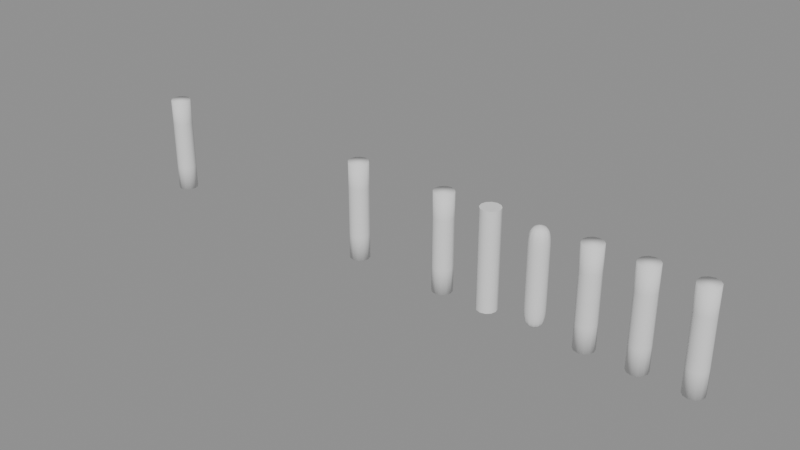 # Source: stacks-5.2.blend  (saved by Blender 5.2.45; exported with 4.5.12 LTS)
import bpy
from mathutils import Matrix  # noqa: F401  (used for matrix-valued properties, if any)

bpy.ops.wm.read_factory_settings(use_empty=True)
scene = bpy.context.scene
scene.name = 'Scene'

# ---- node groups
ng_smooth_by_angle = bpy.data.node_groups.new('Smooth by Angle', 'GeometryNodeTree')
_s = ng_smooth_by_angle.interface.new_socket(name='Mesh', in_out='OUTPUT', socket_type='NodeSocketGeometry')
_s = ng_smooth_by_angle.interface.new_socket(name='Mesh', in_out='INPUT', socket_type='NodeSocketGeometry')
_s = ng_smooth_by_angle.interface.new_socket(name='Angle', in_out='INPUT', socket_type='NodeSocketFloat')
_s.subtype = 'ANGLE'
_s.default_value = 0.5236
_s.min_value = 0.0
_s.max_value = 3.142
_s.description = 'Maximum face angle for smooth edges'
_s = ng_smooth_by_angle.interface.new_socket(name='Ignore Sharpness', in_out='INPUT', socket_type='NodeSocketBool')
_s.force_non_field = True
ng_smooth_by_angle.is_modifier = True
_N = ng_smooth_by_angle.nodes; _L = ng_smooth_by_angle.links
n0 = _N.new('GeometryNodeSetShadeSmooth'); n0.name = 'Set Shade Smooth'; n0.location = (120, -80)
n0.domain = 'EDGE'
n1 = _N.new('GeometryNodeSetShadeSmooth'); n1.name = 'Set Shade Smooth.001'; n1.location = (300, -80)
n2 = _N.new('NodeGroupOutput'); n2.name = 'Group Output'; n2.location = (480, -80)
n3 = _N.new('GeometryNodeInputMeshEdgeAngle'); n3.name = 'Edge Angle'; n3.location = (-440, -240)
n4 = _N.new('NodeGroupInput'); n4.name = 'Group Input'; n4.location = (-80, -80)
n5 = _N.new('GeometryNodeInputEdgeSmooth'); n5.name = 'Is Edge Smooth'; n5.location = (-260, -120)
n6 = _N.new('GeometryNodeInputShadeSmooth'); n6.name = 'Is Shade Smooth'; n6.location = (-440, -397)
n7 = _N.new('FunctionNodeCompare'); n7.name = 'Compare'; n7.location = (-260, -260)
n7.operation = 'LESS_EQUAL'
n8 = _N.new('FunctionNodeBooleanMath'); n8.name = 'Boolean Math.001'; n8.location = (-80, -260)
n9 = _N.new('NodeGroupInput'); n9.name = 'Group Input.001'; n9.location = (-440, -329)
n10 = _N.new('NodeGroupInput'); n10.name = 'Group Input.002'; n10.location = (-259, -189)
n11 = _N.new('FunctionNodeBooleanMath'); n11.name = 'Boolean Math'; n11.location = (-80, -149)
n11.operation = 'OR'
n12 = _N.new('FunctionNodeBooleanMath'); n12.name = 'Boolean Math.002'; n12.location = (-260, -380)
n12.operation = 'OR'
n13 = _N.new('NodeGroupInput'); n13.name = 'Group Input.003'; n13.location = (-440, -460)
_L.new(n3.outputs[0], n7.inputs[0])
_L.new(n1.outputs[0], n2.inputs[0])
_L.new(n9.outputs[1], n7.inputs[1])
_L.new(n7.outputs[0], n8.inputs[0])
_L.new(n4.outputs[0], n0.inputs[0])
_L.new(n0.outputs[0], n1.inputs[0])
_L.new(n8.outputs[0], n0.inputs[2])
_L.new(n10.outputs[2], n11.inputs[1])
_L.new(n5.outputs[0], n11.inputs[0])
_L.new(n11.outputs[0], n0.inputs[1])
_L.new(n13.outputs[2], n12.inputs[1])
_L.new(n6.outputs[0], n12.inputs[0])
_L.new(n12.outputs[0], n8.inputs[1])
n2.is_active_output = True

# ---- meshes
me_mirrorfirstmesh = bpy.data.meshes.new('MirrorFirstMesh')
me_mirrorfirstmesh.from_pydata([(1.2, 0.0, 0.0), (1.173, 0.1, 0.0), (1.1, 0.1732, 0.0), (1.0, 0.2, 0.0), (0.9, 0.1732, 0.0), (0.8268, 0.1, 0.0), (0.8, 2.449e-17, 0.0), (0.8268, -0.1, 0.0), (0.9, -0.1732, 0.0), (1.0, -0.2, 0.0), (1.1, -0.1732, 0.0), (1.173, -0.1, 0.0), (1.2, 0.0, 0.5), (1.173, 0.1, 0.5), (1.1, 0.1732, 0.5), (1.0, 0.2, 0.5), (0.9, 0.1732, 0.5), (0.8268, 0.1, 0.5), (0.8, 2.449e-17, 0.5), (0.8268, -0.1, 0.5), (0.9, -0.1732, 0.5), (1.0, -0.2, 0.5), (1.1, -0.1732, 0.5), (1.173, -0.1, 0.5), (1.2, 0.0, 1.0), (1.173, 0.1, 1.0), (1.1, 0.1732, 1.0), (1.0, 0.2, 1.0), (0.9, 0.1732, 1.0), (0.8268, 0.1, 1.0), (0.8, 2.449e-17, 1.0), (0.8268, -0.1, 1.0), (0.9, -0.1732, 1.0), (1.0, -0.2, 1.0), (1.1, -0.1732, 1.0), (1.173, -0.1, 1.0), (1.2, 0.0, 1.5), (1.173, 0.1, 1.5), (1.1, 0.1732, 1.5), (1.0, 0.2, 1.5), (0.9, 0.1732, 1.5), (0.8268, 0.1, 1.5), (0.8, 2.449e-17, 1.5), (0.8268, -0.1, 1.5), (0.9, -0.1732, 1.5), (1.0, -0.2, 1.5), (1.1, -0.1732, 1.5), (1.173, -0.1, 1.5), (1.2, 0.0, 2.0), (1.173, 0.1, 2.0), (1.1, 0.1732, 2.0), (1.0, 0.2, 2.0), (0.9, 0.1732, 2.0), (0.8268, 0.1, 2.0), (0.8, 2.449e-17, 2.0), (0.8268, -0.1, 2.0), (0.9, -0.1732, 2.0), (1.0, -0.2, 2.0), (1.1, -0.1732, 2.0), (1.173, -0.1, 2.0)], [], [(0, 1, 13, 12), (1, 2, 14, 13), (2, 3, 15, 14), (3, 4, 16, 15), (4, 5, 17, 16), (5, 6, 18, 17), (6, 7, 19, 18), (7, 8, 20, 19), (8, 9, 21, 20), (9, 10, 22, 21), (10, 11, 23, 22), (11, 0, 12, 23), (12, 13, 25, 24), (13, 14, 26, 25), (14, 15, 27, 26), (15, 16, 28, 27), (16, 17, 29, 28), (17, 18, 30, 29), (18, 19, 31, 30), (19, 20, 32, 31), (20, 21, 33, 32), (21, 22, 34, 33), (22, 23, 35, 34), (23, 12, 24, 35), (24, 25, 37, 36), (25, 26, 38, 37), (26, 27, 39, 38), (27, 28, 40, 39), (28, 29, 41, 40), (29, 30, 42, 41), (30, 31, 43, 42), (31, 32, 44, 43), (32, 33, 45, 44), (33, 34, 46, 45), (34, 35, 47, 46), (35, 24, 36, 47), (36, 37, 49, 48), (37, 38, 50, 49), (38, 39, 51, 50), (39, 40, 52, 51), (40, 41, 53, 52), (41, 42, 54, 53), (42, 43, 55, 54), (43, 44, 56, 55), (44, 45, 57, 56), (45, 46, 58, 57), (46, 47, 59, 58), (47, 36, 48, 59), (11, 10, 9, 8, 7, 6, 5, 4, 3, 2, 1, 0), (48, 49, 50, 51, 52, 53, 54, 55, 56, 57, 58, 59)])
me_mirrorfirstmesh.polygons.foreach_set('use_smooth', [True] * 50)
me_mirrorfirstmesh.update()
me_smoothaftermesh = bpy.data.meshes.new('SmoothAfterMesh')
me_smoothaftermesh.from_pydata([(2.2, 0.0, 0.0), (2.173, 0.1, 0.0), (2.1, 0.1732, 0.0), (2.0, 0.2, 0.0), (1.9, 0.1732, 0.0), (1.827, 0.1, 0.0), (1.8, 2.449e-17, 0.0), (1.827, -0.1, 0.0), (1.9, -0.1732, 0.0), (2.0, -0.2, 0.0), (2.1, -0.1732, 0.0), (2.173, -0.1, 0.0), (2.2, 0.0, 0.5), (2.173, 0.1, 0.5), (2.1, 0.1732, 0.5), (2.0, 0.2, 0.5), (1.9, 0.1732, 0.5), (1.827, 0.1, 0.5), (1.8, 2.449e-17, 0.5), (1.827, -0.1, 0.5), (1.9, -0.1732, 0.5), (2.0, -0.2, 0.5), (2.1, -0.1732, 0.5), (2.173, -0.1, 0.5), (2.2, 0.0, 1.0), (2.173, 0.1, 1.0), (2.1, 0.1732, 1.0), (2.0, 0.2, 1.0), (1.9, 0.1732, 1.0), (1.827, 0.1, 1.0), (1.8, 2.449e-17, 1.0), (1.827, -0.1, 1.0), (1.9, -0.1732, 1.0), (2.0, -0.2, 1.0), (2.1, -0.1732, 1.0), (2.173, -0.1, 1.0), (2.2, 0.0, 1.5), (2.173, 0.1, 1.5), (2.1, 0.1732, 1.5), (2.0, 0.2, 1.5), (1.9, 0.1732, 1.5), (1.827, 0.1, 1.5), (1.8, 2.449e-17, 1.5), (1.827, -0.1, 1.5), (1.9, -0.1732, 1.5), (2.0, -0.2, 1.5), (2.1, -0.1732, 1.5), (2.173, -0.1, 1.5), (2.2, 0.0, 2.0), (2.173, 0.1, 2.0), (2.1, 0.1732, 2.0), (2.0, 0.2, 2.0), (1.9, 0.1732, 2.0), (1.827, 0.1, 2.0), (1.8, 2.449e-17, 2.0), (1.827, -0.1, 2.0), (1.9, -0.1732, 2.0), (2.0, -0.2, 2.0), (2.1, -0.1732, 2.0), (2.173, -0.1, 2.0)], [], [(0, 1, 13, 12), (1, 2, 14, 13), (2, 3, 15, 14), (3, 4, 16, 15), (4, 5, 17, 16), (5, 6, 18, 17), (6, 7, 19, 18), (7, 8, 20, 19), (8, 9, 21, 20), (9, 10, 22, 21), (10, 11, 23, 22), (11, 0, 12, 23), (12, 13, 25, 24), (13, 14, 26, 25), (14, 15, 27, 26), (15, 16, 28, 27), (16, 17, 29, 28), (17, 18, 30, 29), (18, 19, 31, 30), (19, 20, 32, 31), (20, 21, 33, 32), (21, 22, 34, 33), (22, 23, 35, 34), (23, 12, 24, 35), (24, 25, 37, 36), (25, 26, 38, 37), (26, 27, 39, 38), (27, 28, 40, 39), (28, 29, 41, 40), (29, 30, 42, 41), (30, 31, 43, 42), (31, 32, 44, 43), (32, 33, 45, 44), (33, 34, 46, 45), (34, 35, 47, 46), (35, 24, 36, 47), (36, 37, 49, 48), (37, 38, 50, 49), (38, 39, 51, 50), (39, 40, 52, 51), (40, 41, 53, 52), (41, 42, 54, 53), (42, 43, 55, 54), (43, 44, 56, 55), (44, 45, 57, 56), (45, 46, 58, 57), (46, 47, 59, 58), (47, 36, 48, 59), (11, 10, 9, 8, 7, 6, 5, 4, 3, 2, 1, 0), (48, 49, 50, 51, 52, 53, 54, 55, 56, 57, 58, 59)])
me_smoothaftermesh.polygons.foreach_set('use_smooth', [True] * 50)
me_smoothaftermesh.update()
me_subdivisionaftermesh = bpy.data.meshes.new('SubdivisionAfterMesh')
me_subdivisionaftermesh.from_pydata([(3.2, 0.0, 0.0), (3.173, 0.1, 0.0), (3.1, 0.1732, 0.0), (3.0, 0.2, 0.0), (2.9, 0.1732, 0.0), (2.827, 0.1, 0.0), (2.8, 2.449e-17, 0.0), (2.827, -0.1, 0.0), (2.9, -0.1732, 0.0), (3.0, -0.2, 0.0), (3.1, -0.1732, 0.0), (3.173, -0.1, 0.0), (3.2, 0.0, 0.5), (3.173, 0.1, 0.5), (3.1, 0.1732, 0.5), (3.0, 0.2, 0.5), (2.9, 0.1732, 0.5), (2.827, 0.1, 0.5), (2.8, 2.449e-17, 0.5), (2.827, -0.1, 0.5), (2.9, -0.1732, 0.5), (3.0, -0.2, 0.5), (3.1, -0.1732, 0.5), (3.173, -0.1, 0.5), (3.2, 0.0, 1.0), (3.173, 0.1, 1.0), (3.1, 0.1732, 1.0), (3.0, 0.2, 1.0), (2.9, 0.1732, 1.0), (2.827, 0.1, 1.0), (2.8, 2.449e-17, 1.0), (2.827, -0.1, 1.0), (2.9, -0.1732, 1.0), (3.0, -0.2, 1.0), (3.1, -0.1732, 1.0), (3.173, -0.1, 1.0), (3.2, 0.0, 1.5), (3.173, 0.1, 1.5), (3.1, 0.1732, 1.5), (3.0, 0.2, 1.5), (2.9, 0.1732, 1.5), (2.827, 0.1, 1.5), (2.8, 2.449e-17, 1.5), (2.827, -0.1, 1.5), (2.9, -0.1732, 1.5), (3.0, -0.2, 1.5), (3.1, -0.1732, 1.5), (3.173, -0.1, 1.5), (3.2, 0.0, 2.0), (3.173, 0.1, 2.0), (3.1, 0.1732, 2.0), (3.0, 0.2, 2.0), (2.9, 0.1732, 2.0), (2.827, 0.1, 2.0), (2.8, 2.449e-17, 2.0), (2.827, -0.1, 2.0), (2.9, -0.1732, 2.0), (3.0, -0.2, 2.0), (3.1, -0.1732, 2.0), (3.173, -0.1, 2.0)], [], [(0, 1, 13, 12), (1, 2, 14, 13), (2, 3, 15, 14), (3, 4, 16, 15), (4, 5, 17, 16), (5, 6, 18, 17), (6, 7, 19, 18), (7, 8, 20, 19), (8, 9, 21, 20), (9, 10, 22, 21), (10, 11, 23, 22), (11, 0, 12, 23), (12, 13, 25, 24), (13, 14, 26, 25), (14, 15, 27, 26), (15, 16, 28, 27), (16, 17, 29, 28), (17, 18, 30, 29), (18, 19, 31, 30), (19, 20, 32, 31), (20, 21, 33, 32), (21, 22, 34, 33), (22, 23, 35, 34), (23, 12, 24, 35), (24, 25, 37, 36), (25, 26, 38, 37), (26, 27, 39, 38), (27, 28, 40, 39), (28, 29, 41, 40), (29, 30, 42, 41), (30, 31, 43, 42), (31, 32, 44, 43), (32, 33, 45, 44), (33, 34, 46, 45), (34, 35, 47, 46), (35, 24, 36, 47), (36, 37, 49, 48), (37, 38, 50, 49), (38, 39, 51, 50), (39, 40, 52, 51), (40, 41, 53, 52), (41, 42, 54, 53), (42, 43, 55, 54), (43, 44, 56, 55), (44, 45, 57, 56), (45, 46, 58, 57), (46, 47, 59, 58), (47, 36, 48, 59), (11, 10, 9, 8, 7, 6, 5, 4, 3, 2, 1, 0), (48, 49, 50, 51, 52, 53, 54, 55, 56, 57, 58, 59)])
me_subdivisionaftermesh.polygons.foreach_set('use_smooth', [True] * 50)
me_subdivisionaftermesh.update()
me_secondenabledmesh = bpy.data.meshes.new('SecondEnabledMesh')
me_secondenabledmesh.from_pydata([(4.2, 0.0, 0.0), (4.173, 0.1, 0.0), (4.1, 0.1732, 0.0), (4.0, 0.2, 0.0), (3.9, 0.1732, 0.0), (3.827, 0.1, 0.0), (3.8, 2.449e-17, 0.0), (3.827, -0.1, 0.0), (3.9, -0.1732, 0.0), (4.0, -0.2, 0.0), (4.1, -0.1732, 0.0), (4.173, -0.1, 0.0), (4.2, 0.0, 0.5), (4.173, 0.1, 0.5), (4.1, 0.1732, 0.5), (4.0, 0.2, 0.5), (3.9, 0.1732, 0.5), (3.827, 0.1, 0.5), (3.8, 2.449e-17, 0.5), (3.827, -0.1, 0.5), (3.9, -0.1732, 0.5), (4.0, -0.2, 0.5), (4.1, -0.1732, 0.5), (4.173, -0.1, 0.5), (4.2, 0.0, 1.0), (4.173, 0.1, 1.0), (4.1, 0.1732, 1.0), (4.0, 0.2, 1.0), (3.9, 0.1732, 1.0), (3.827, 0.1, 1.0), (3.8, 2.449e-17, 1.0), (3.827, -0.1, 1.0), (3.9, -0.1732, 1.0), (4.0, -0.2, 1.0), (4.1, -0.1732, 1.0), (4.173, -0.1, 1.0), (4.2, 0.0, 1.5), (4.173, 0.1, 1.5), (4.1, 0.1732, 1.5), (4.0, 0.2, 1.5), (3.9, 0.1732, 1.5), (3.827, 0.1, 1.5), (3.8, 2.449e-17, 1.5), (3.827, -0.1, 1.5), (3.9, -0.1732, 1.5), (4.0, -0.2, 1.5), (4.1, -0.1732, 1.5), (4.173, -0.1, 1.5), (4.2, 0.0, 2.0), (4.173, 0.1, 2.0), (4.1, 0.1732, 2.0), (4.0, 0.2, 2.0), (3.9, 0.1732, 2.0), (3.827, 0.1, 2.0), (3.8, 2.449e-17, 2.0), (3.827, -0.1, 2.0), (3.9, -0.1732, 2.0), (4.0, -0.2, 2.0), (4.1, -0.1732, 2.0), (4.173, -0.1, 2.0)], [], [(0, 1, 13, 12), (1, 2, 14, 13), (2, 3, 15, 14), (3, 4, 16, 15), (4, 5, 17, 16), (5, 6, 18, 17), (6, 7, 19, 18), (7, 8, 20, 19), (8, 9, 21, 20), (9, 10, 22, 21), (10, 11, 23, 22), (11, 0, 12, 23), (12, 13, 25, 24), (13, 14, 26, 25), (14, 15, 27, 26), (15, 16, 28, 27), (16, 17, 29, 28), (17, 18, 30, 29), (18, 19, 31, 30), (19, 20, 32, 31), (20, 21, 33, 32), (21, 22, 34, 33), (22, 23, 35, 34), (23, 12, 24, 35), (24, 25, 37, 36), (25, 26, 38, 37), (26, 27, 39, 38), (27, 28, 40, 39), (28, 29, 41, 40), (29, 30, 42, 41), (30, 31, 43, 42), (31, 32, 44, 43), (32, 33, 45, 44), (33, 34, 46, 45), (34, 35, 47, 46), (35, 24, 36, 47), (36, 37, 49, 48), (37, 38, 50, 49), (38, 39, 51, 50), (39, 40, 52, 51), (40, 41, 53, 52), (41, 42, 54, 53), (42, 43, 55, 54), (43, 44, 56, 55), (44, 45, 57, 56), (45, 46, 58, 57), (46, 47, 59, 58), (47, 36, 48, 59), (11, 10, 9, 8, 7, 6, 5, 4, 3, 2, 1, 0), (48, 49, 50, 51, 52, 53, 54, 55, 56, 57, 58, 59)])
me_secondenabledmesh.polygons.foreach_set('use_smooth', [True] * 50)
me_secondenabledmesh.update()
me_twoskinsmesh = bpy.data.meshes.new('TwoSkinsMesh')
me_twoskinsmesh.from_pydata([(5.2, 0.0, 0.0), (5.173, 0.1, 0.0), (5.1, 0.1732, 0.0), (5.0, 0.2, 0.0), (4.9, 0.1732, 0.0), (4.827, 0.1, 0.0), (4.8, 2.449e-17, 0.0), (4.827, -0.1, 0.0), (4.9, -0.1732, 0.0), (5.0, -0.2, 0.0), (5.1, -0.1732, 0.0), (5.173, -0.1, 0.0), (5.2, 0.0, 0.5), (5.173, 0.1, 0.5), (5.1, 0.1732, 0.5), (5.0, 0.2, 0.5), (4.9, 0.1732, 0.5), (4.827, 0.1, 0.5), (4.8, 2.449e-17, 0.5), (4.827, -0.1, 0.5), (4.9, -0.1732, 0.5), (5.0, -0.2, 0.5), (5.1, -0.1732, 0.5), (5.173, -0.1, 0.5), (5.2, 0.0, 1.0), (5.173, 0.1, 1.0), (5.1, 0.1732, 1.0), (5.0, 0.2, 1.0), (4.9, 0.1732, 1.0), (4.827, 0.1, 1.0), (4.8, 2.449e-17, 1.0), (4.827, -0.1, 1.0), (4.9, -0.1732, 1.0), (5.0, -0.2, 1.0), (5.1, -0.1732, 1.0), (5.173, -0.1, 1.0), (5.2, 0.0, 1.5), (5.173, 0.1, 1.5), (5.1, 0.1732, 1.5), (5.0, 0.2, 1.5), (4.9, 0.1732, 1.5), (4.827, 0.1, 1.5), (4.8, 2.449e-17, 1.5), (4.827, -0.1, 1.5), (4.9, -0.1732, 1.5), (5.0, -0.2, 1.5), (5.1, -0.1732, 1.5), (5.173, -0.1, 1.5), (5.2, 0.0, 2.0), (5.173, 0.1, 2.0), (5.1, 0.1732, 2.0), (5.0, 0.2, 2.0), (4.9, 0.1732, 2.0), (4.827, 0.1, 2.0), (4.8, 2.449e-17, 2.0), (4.827, -0.1, 2.0), (4.9, -0.1732, 2.0), (5.0, -0.2, 2.0), (5.1, -0.1732, 2.0), (5.173, -0.1, 2.0)], [], [(0, 1, 13, 12), (1, 2, 14, 13), (2, 3, 15, 14), (3, 4, 16, 15), (4, 5, 17, 16), (5, 6, 18, 17), (6, 7, 19, 18), (7, 8, 20, 19), (8, 9, 21, 20), (9, 10, 22, 21), (10, 11, 23, 22), (11, 0, 12, 23), (12, 13, 25, 24), (13, 14, 26, 25), (14, 15, 27, 26), (15, 16, 28, 27), (16, 17, 29, 28), (17, 18, 30, 29), (18, 19, 31, 30), (19, 20, 32, 31), (20, 21, 33, 32), (21, 22, 34, 33), (22, 23, 35, 34), (23, 12, 24, 35), (24, 25, 37, 36), (25, 26, 38, 37), (26, 27, 39, 38), (27, 28, 40, 39), (28, 29, 41, 40), (29, 30, 42, 41), (30, 31, 43, 42), (31, 32, 44, 43), (32, 33, 45, 44), (33, 34, 46, 45), (34, 35, 47, 46), (35, 24, 36, 47), (36, 37, 49, 48), (37, 38, 50, 49), (38, 39, 51, 50), (39, 40, 52, 51), (40, 41, 53, 52), (41, 42, 54, 53), (42, 43, 55, 54), (43, 44, 56, 55), (44, 45, 57, 56), (45, 46, 58, 57), (46, 47, 59, 58), (47, 36, 48, 59), (11, 10, 9, 8, 7, 6, 5, 4, 3, 2, 1, 0), (48, 49, 50, 51, 52, 53, 54, 55, 56, 57, 58, 59)])
me_twoskinsmesh.polygons.foreach_set('use_smooth', [True] * 50)
me_twoskinsmesh.update()
me_maskedaftermirrormesh = bpy.data.meshes.new('MaskedAfterMirrorMesh')
me_maskedaftermirrormesh.from_pydata([(6.2, 0.0, 0.0), (6.173, 0.1, 0.0), (6.1, 0.1732, 0.0), (6.0, 0.2, 0.0), (5.9, 0.1732, 0.0), (5.827, 0.1, 0.0), (5.8, 2.449e-17, 0.0), (5.827, -0.1, 0.0), (5.9, -0.1732, 0.0), (6.0, -0.2, 0.0), (6.1, -0.1732, 0.0), (6.173, -0.1, 0.0), (6.2, 0.0, 0.5), (6.173, 0.1, 0.5), (6.1, 0.1732, 0.5), (6.0, 0.2, 0.5), (5.9, 0.1732, 0.5), (5.827, 0.1, 0.5), (5.8, 2.449e-17, 0.5), (5.827, -0.1, 0.5), (5.9, -0.1732, 0.5), (6.0, -0.2, 0.5), (6.1, -0.1732, 0.5), (6.173, -0.1, 0.5), (6.2, 0.0, 1.0), (6.173, 0.1, 1.0), (6.1, 0.1732, 1.0), (6.0, 0.2, 1.0), (5.9, 0.1732, 1.0), (5.827, 0.1, 1.0), (5.8, 2.449e-17, 1.0), (5.827, -0.1, 1.0), (5.9, -0.1732, 1.0), (6.0, -0.2, 1.0), (6.1, -0.1732, 1.0), (6.173, -0.1, 1.0), (6.2, 0.0, 1.5), (6.173, 0.1, 1.5), (6.1, 0.1732, 1.5), (6.0, 0.2, 1.5), (5.9, 0.1732, 1.5), (5.827, 0.1, 1.5), (5.8, 2.449e-17, 1.5), (5.827, -0.1, 1.5), (5.9, -0.1732, 1.5), (6.0, -0.2, 1.5), (6.1, -0.1732, 1.5), (6.173, -0.1, 1.5), (6.2, 0.0, 2.0), (6.173, 0.1, 2.0), (6.1, 0.1732, 2.0), (6.0, 0.2, 2.0), (5.9, 0.1732, 2.0), (5.827, 0.1, 2.0), (5.8, 2.449e-17, 2.0), (5.827, -0.1, 2.0), (5.9, -0.1732, 2.0), (6.0, -0.2, 2.0), (6.1, -0.1732, 2.0), (6.173, -0.1, 2.0)], [], [(0, 1, 13, 12), (1, 2, 14, 13), (2, 3, 15, 14), (3, 4, 16, 15), (4, 5, 17, 16), (5, 6, 18, 17), (6, 7, 19, 18), (7, 8, 20, 19), (8, 9, 21, 20), (9, 10, 22, 21), (10, 11, 23, 22), (11, 0, 12, 23), (12, 13, 25, 24), (13, 14, 26, 25), (14, 15, 27, 26), (15, 16, 28, 27), (16, 17, 29, 28), (17, 18, 30, 29), (18, 19, 31, 30), (19, 20, 32, 31), (20, 21, 33, 32), (21, 22, 34, 33), (22, 23, 35, 34), (23, 12, 24, 35), (24, 25, 37, 36), (25, 26, 38, 37), (26, 27, 39, 38), (27, 28, 40, 39), (28, 29, 41, 40), (29, 30, 42, 41), (30, 31, 43, 42), (31, 32, 44, 43), (32, 33, 45, 44), (33, 34, 46, 45), (34, 35, 47, 46), (35, 24, 36, 47), (36, 37, 49, 48), (37, 38, 50, 49), (38, 39, 51, 50), (39, 40, 52, 51), (40, 41, 53, 52), (41, 42, 54, 53), (42, 43, 55, 54), (43, 44, 56, 55), (44, 45, 57, 56), (45, 46, 58, 57), (46, 47, 59, 58), (47, 36, 48, 59), (11, 10, 9, 8, 7, 6, 5, 4, 3, 2, 1, 0), (48, 49, 50, 51, 52, 53, 54, 55, 56, 57, 58, 59)])
me_maskedaftermirrormesh.polygons.foreach_set('use_smooth', [True] * 50)
me_maskedaftermirrormesh.update()
arm_stackrigdata = bpy.data.armatures.new('StackRigData')  # bones are not reproduced
arm_otherrigdata = bpy.data.armatures.new('OtherRigData')  # bones are not reproduced

# ---- objects
ob_stackrig = bpy.data.objects.new('StackRig', arm_stackrigdata)
ob_otherrig = bpy.data.objects.new('OtherRig', arm_otherrigdata)
ob_mirrorfirst = bpy.data.objects.new('MirrorFirst', me_mirrorfirstmesh)
ob_smoothafter = bpy.data.objects.new('SmoothAfter', me_smoothaftermesh)
ob_subdivisionafter = bpy.data.objects.new('SubdivisionAfter', me_subdivisionaftermesh)
ob_secondenabled = bpy.data.objects.new('SecondEnabled', me_secondenabledmesh)
ob_twoskins = bpy.data.objects.new('TwoSkins', me_twoskinsmesh)
ob_maskedaftermirror = bpy.data.objects.new('MaskedAfterMirror', me_maskedaftermirrormesh)

# ---- transforms, parenting, visibility, modifiers, constraints
ob_stackrig.location = (0.0, 0.0, 0.0)
ob_otherrig.location = (0.0, 0.0, 0.0)
ob_mirrorfirst.location = (0.0, 0.0, 0.0)
_vg = ob_mirrorfirst.vertex_groups.new(name='Lower')
for _i, _w in zip([0, 1, 2, 3, 4, 5, 6, 7, 8, 9, 10, 11, 12, 13, 14, 15, 16, 17, 18, 19, 20, 21, 22, 23, 24, 25, 26, 27, 28, 29, 30, 31, 32, 33, 34, 35, 36, 37, 38, 39, 40, 41, 42, 43, 44, 45, 46, 47, 48, 49, 50, 51, 52, 53, 54, 55, 56, 57, 58, 59], [1.0, 1.0, 1.0, 1.0, 1.0, 1.0, 1.0, 1.0, 1.0, 1.0, 1.0, 1.0, 1.0, 1.0, 1.0, 1.0, 1.0, 1.0, 1.0, 1.0, 1.0, 1.0, 1.0, 1.0, 0.5, 0.5, 0.5, 0.5, 0.5, 0.5, 0.5, 0.5, 0.5, 0.5, 0.5, 0.5, 0.0, 0.0, 0.0, 0.0, 0.0, 0.0, 0.0, 0.0, 0.0, 0.0, 0.0, 0.0, 0.0, 0.0, 0.0, 0.0, 0.0, 0.0, 0.0, 0.0, 0.0, 0.0, 0.0, 0.0]): _vg.add([_i], _w, 'REPLACE')
_vg = ob_mirrorfirst.vertex_groups.new(name='Upper')
for _i, _w in zip([0, 1, 2, 3, 4, 5, 6, 7, 8, 9, 10, 11, 12, 13, 14, 15, 16, 17, 18, 19, 20, 21, 22, 23, 24, 25, 26, 27, 28, 29, 30, 31, 32, 33, 34, 35, 36, 37, 38, 39, 40, 41, 42, 43, 44, 45, 46, 47, 48, 49, 50, 51, 52, 53, 54, 55, 56, 57, 58, 59], [0.0, 0.0, 0.0, 0.0, 0.0, 0.0, 0.0, 0.0, 0.0, 0.0, 0.0, 0.0, 0.0, 0.0, 0.0, 0.0, 0.0, 0.0, 0.0, 0.0, 0.0, 0.0, 0.0, 0.0, 0.5, 0.5, 0.5, 0.5, 0.5, 0.5, 0.5, 0.5, 0.5, 0.5, 0.5, 0.5, 1.0, 1.0, 1.0, 1.0, 1.0, 1.0, 1.0, 1.0, 1.0, 1.0, 1.0, 1.0, 1.0, 1.0, 1.0, 1.0, 1.0, 1.0, 1.0, 1.0, 1.0, 1.0, 1.0, 1.0]): _vg.add([_i], _w, 'REPLACE')
_m = ob_mirrorfirst.modifiers.new('Mirror', 'MIRROR')
_m.use_mirror_merge = False
_m = ob_mirrorfirst.modifiers.new('Armature', 'ARMATURE')
_m.object = ob_stackrig
ob_smoothafter.location = (0.0, 0.0, 0.0)
_vg = ob_smoothafter.vertex_groups.new(name='Lower')
for _i, _w in zip([0, 1, 2, 3, 4, 5, 6, 7, 8, 9, 10, 11, 12, 13, 14, 15, 16, 17, 18, 19, 20, 21, 22, 23, 24, 25, 26, 27, 28, 29, 30, 31, 32, 33, 34, 35, 36, 37, 38, 39, 40, 41, 42, 43, 44, 45, 46, 47, 48, 49, 50, 51, 52, 53, 54, 55, 56, 57, 58, 59], [1.0, 1.0, 1.0, 1.0, 1.0, 1.0, 1.0, 1.0, 1.0, 1.0, 1.0, 1.0, 1.0, 1.0, 1.0, 1.0, 1.0, 1.0, 1.0, 1.0, 1.0, 1.0, 1.0, 1.0, 0.5, 0.5, 0.5, 0.5, 0.5, 0.5, 0.5, 0.5, 0.5, 0.5, 0.5, 0.5, 0.0, 0.0, 0.0, 0.0, 0.0, 0.0, 0.0, 0.0, 0.0, 0.0, 0.0, 0.0, 0.0, 0.0, 0.0, 0.0, 0.0, 0.0, 0.0, 0.0, 0.0, 0.0, 0.0, 0.0]): _vg.add([_i], _w, 'REPLACE')
_vg = ob_smoothafter.vertex_groups.new(name='Upper')
for _i, _w in zip([0, 1, 2, 3, 4, 5, 6, 7, 8, 9, 10, 11, 12, 13, 14, 15, 16, 17, 18, 19, 20, 21, 22, 23, 24, 25, 26, 27, 28, 29, 30, 31, 32, 33, 34, 35, 36, 37, 38, 39, 40, 41, 42, 43, 44, 45, 46, 47, 48, 49, 50, 51, 52, 53, 54, 55, 56, 57, 58, 59], [0.0, 0.0, 0.0, 0.0, 0.0, 0.0, 0.0, 0.0, 0.0, 0.0, 0.0, 0.0, 0.0, 0.0, 0.0, 0.0, 0.0, 0.0, 0.0, 0.0, 0.0, 0.0, 0.0, 0.0, 0.5, 0.5, 0.5, 0.5, 0.5, 0.5, 0.5, 0.5, 0.5, 0.5, 0.5, 0.5, 1.0, 1.0, 1.0, 1.0, 1.0, 1.0, 1.0, 1.0, 1.0, 1.0, 1.0, 1.0, 1.0, 1.0, 1.0, 1.0, 1.0, 1.0, 1.0, 1.0, 1.0, 1.0, 1.0, 1.0]): _vg.add([_i], _w, 'REPLACE')
_m = ob_smoothafter.modifiers.new('Armature', 'ARMATURE')
_m.object = ob_stackrig
_m = ob_smoothafter.modifiers.new('Smooth by Angle', 'NODES')
_m.node_group = ng_smooth_by_angle
_gi = [s.identifier for s in ng_smooth_by_angle.interface.items_tree if s.item_type == 'SOCKET' and s.in_out == 'INPUT']
_m[_gi[1]] = 0.7  # 'Angle'
_m.use_pin_to_last = True
_m.show_group_selector = False
ob_subdivisionafter.location = (0.0, 0.0, 0.0)
_vg = ob_subdivisionafter.vertex_groups.new(name='Lower')
for _i, _w in zip([0, 1, 2, 3, 4, 5, 6, 7, 8, 9, 10, 11, 12, 13, 14, 15, 16, 17, 18, 19, 20, 21, 22, 23, 24, 25, 26, 27, 28, 29, 30, 31, 32, 33, 34, 35, 36, 37, 38, 39, 40, 41, 42, 43, 44, 45, 46, 47, 48, 49, 50, 51, 52, 53, 54, 55, 56, 57, 58, 59], [1.0, 1.0, 1.0, 1.0, 1.0, 1.0, 1.0, 1.0, 1.0, 1.0, 1.0, 1.0, 1.0, 1.0, 1.0, 1.0, 1.0, 1.0, 1.0, 1.0, 1.0, 1.0, 1.0, 1.0, 0.5, 0.5, 0.5, 0.5, 0.5, 0.5, 0.5, 0.5, 0.5, 0.5, 0.5, 0.5, 0.0, 0.0, 0.0, 0.0, 0.0, 0.0, 0.0, 0.0, 0.0, 0.0, 0.0, 0.0, 0.0, 0.0, 0.0, 0.0, 0.0, 0.0, 0.0, 0.0, 0.0, 0.0, 0.0, 0.0]): _vg.add([_i], _w, 'REPLACE')
_vg = ob_subdivisionafter.vertex_groups.new(name='Upper')
for _i, _w in zip([0, 1, 2, 3, 4, 5, 6, 7, 8, 9, 10, 11, 12, 13, 14, 15, 16, 17, 18, 19, 20, 21, 22, 23, 24, 25, 26, 27, 28, 29, 30, 31, 32, 33, 34, 35, 36, 37, 38, 39, 40, 41, 42, 43, 44, 45, 46, 47, 48, 49, 50, 51, 52, 53, 54, 55, 56, 57, 58, 59], [0.0, 0.0, 0.0, 0.0, 0.0, 0.0, 0.0, 0.0, 0.0, 0.0, 0.0, 0.0, 0.0, 0.0, 0.0, 0.0, 0.0, 0.0, 0.0, 0.0, 0.0, 0.0, 0.0, 0.0, 0.5, 0.5, 0.5, 0.5, 0.5, 0.5, 0.5, 0.5, 0.5, 0.5, 0.5, 0.5, 1.0, 1.0, 1.0, 1.0, 1.0, 1.0, 1.0, 1.0, 1.0, 1.0, 1.0, 1.0, 1.0, 1.0, 1.0, 1.0, 1.0, 1.0, 1.0, 1.0, 1.0, 1.0, 1.0, 1.0]): _vg.add([_i], _w, 'REPLACE')
_m = ob_subdivisionafter.modifiers.new('Armature', 'ARMATURE')
_m.object = ob_stackrig
_m = ob_subdivisionafter.modifiers.new('Subdivision', 'SUBSURF')
ob_secondenabled.location = (0.0, 0.0, 0.0)
_vg = ob_secondenabled.vertex_groups.new(name='Lower')
for _i, _w in zip([0, 1, 2, 3, 4, 5, 6, 7, 8, 9, 10, 11, 12, 13, 14, 15, 16, 17, 18, 19, 20, 21, 22, 23, 24, 25, 26, 27, 28, 29, 30, 31, 32, 33, 34, 35, 36, 37, 38, 39, 40, 41, 42, 43, 44, 45, 46, 47, 48, 49, 50, 51, 52, 53, 54, 55, 56, 57, 58, 59], [1.0, 1.0, 1.0, 1.0, 1.0, 1.0, 1.0, 1.0, 1.0, 1.0, 1.0, 1.0, 1.0, 1.0, 1.0, 1.0, 1.0, 1.0, 1.0, 1.0, 1.0, 1.0, 1.0, 1.0, 0.5, 0.5, 0.5, 0.5, 0.5, 0.5, 0.5, 0.5, 0.5, 0.5, 0.5, 0.5, 0.0, 0.0, 0.0, 0.0, 0.0, 0.0, 0.0, 0.0, 0.0, 0.0, 0.0, 0.0, 0.0, 0.0, 0.0, 0.0, 0.0, 0.0, 0.0, 0.0, 0.0, 0.0, 0.0, 0.0]): _vg.add([_i], _w, 'REPLACE')
_vg = ob_secondenabled.vertex_groups.new(name='Upper')
for _i, _w in zip([0, 1, 2, 3, 4, 5, 6, 7, 8, 9, 10, 11, 12, 13, 14, 15, 16, 17, 18, 19, 20, 21, 22, 23, 24, 25, 26, 27, 28, 29, 30, 31, 32, 33, 34, 35, 36, 37, 38, 39, 40, 41, 42, 43, 44, 45, 46, 47, 48, 49, 50, 51, 52, 53, 54, 55, 56, 57, 58, 59], [0.0, 0.0, 0.0, 0.0, 0.0, 0.0, 0.0, 0.0, 0.0, 0.0, 0.0, 0.0, 0.0, 0.0, 0.0, 0.0, 0.0, 0.0, 0.0, 0.0, 0.0, 0.0, 0.0, 0.0, 0.5, 0.5, 0.5, 0.5, 0.5, 0.5, 0.5, 0.5, 0.5, 0.5, 0.5, 0.5, 1.0, 1.0, 1.0, 1.0, 1.0, 1.0, 1.0, 1.0, 1.0, 1.0, 1.0, 1.0, 1.0, 1.0, 1.0, 1.0, 1.0, 1.0, 1.0, 1.0, 1.0, 1.0, 1.0, 1.0]): _vg.add([_i], _w, 'REPLACE')
_m = ob_secondenabled.modifiers.new('Other', 'ARMATURE')
_m.object = ob_otherrig
_m = ob_secondenabled.modifiers.new('Armature', 'ARMATURE')
_m.object = ob_stackrig
ob_twoskins.location = (0.0, 0.0, 0.0)
_vg = ob_twoskins.vertex_groups.new(name='Lower')
for _i, _w in zip([0, 1, 2, 3, 4, 5, 6, 7, 8, 9, 10, 11, 12, 13, 14, 15, 16, 17, 18, 19, 20, 21, 22, 23, 24, 25, 26, 27, 28, 29, 30, 31, 32, 33, 34, 35, 36, 37, 38, 39, 40, 41, 42, 43, 44, 45, 46, 47, 48, 49, 50, 51, 52, 53, 54, 55, 56, 57, 58, 59], [1.0, 1.0, 1.0, 1.0, 1.0, 1.0, 1.0, 1.0, 1.0, 1.0, 1.0, 1.0, 1.0, 1.0, 1.0, 1.0, 1.0, 1.0, 1.0, 1.0, 1.0, 1.0, 1.0, 1.0, 0.5, 0.5, 0.5, 0.5, 0.5, 0.5, 0.5, 0.5, 0.5, 0.5, 0.5, 0.5, 0.0, 0.0, 0.0, 0.0, 0.0, 0.0, 0.0, 0.0, 0.0, 0.0, 0.0, 0.0, 0.0, 0.0, 0.0, 0.0, 0.0, 0.0, 0.0, 0.0, 0.0, 0.0, 0.0, 0.0]): _vg.add([_i], _w, 'REPLACE')
_vg = ob_twoskins.vertex_groups.new(name='Upper')
for _i, _w in zip([0, 1, 2, 3, 4, 5, 6, 7, 8, 9, 10, 11, 12, 13, 14, 15, 16, 17, 18, 19, 20, 21, 22, 23, 24, 25, 26, 27, 28, 29, 30, 31, 32, 33, 34, 35, 36, 37, 38, 39, 40, 41, 42, 43, 44, 45, 46, 47, 48, 49, 50, 51, 52, 53, 54, 55, 56, 57, 58, 59], [0.0, 0.0, 0.0, 0.0, 0.0, 0.0, 0.0, 0.0, 0.0, 0.0, 0.0, 0.0, 0.0, 0.0, 0.0, 0.0, 0.0, 0.0, 0.0, 0.0, 0.0, 0.0, 0.0, 0.0, 0.5, 0.5, 0.5, 0.5, 0.5, 0.5, 0.5, 0.5, 0.5, 0.5, 0.5, 0.5, 1.0, 1.0, 1.0, 1.0, 1.0, 1.0, 1.0, 1.0, 1.0, 1.0, 1.0, 1.0, 1.0, 1.0, 1.0, 1.0, 1.0, 1.0, 1.0, 1.0, 1.0, 1.0, 1.0, 1.0]): _vg.add([_i], _w, 'REPLACE')
_m = ob_twoskins.modifiers.new('Armature', 'ARMATURE')
_m.object = ob_stackrig
_m = ob_twoskins.modifiers.new('Other', 'ARMATURE')
_m.object = ob_otherrig
ob_maskedaftermirror.location = (0.0, 0.0, 0.0)
_vg = ob_maskedaftermirror.vertex_groups.new(name='Lower')
for _i, _w in zip([0, 1, 2, 3, 4, 5, 6, 7, 8, 9, 10, 11, 12, 13, 14, 15, 16, 17, 18, 19, 20, 21, 22, 23, 24, 25, 26, 27, 28, 29, 30, 31, 32, 33, 34, 35, 36, 37, 38, 39, 40, 41, 42, 43, 44, 45, 46, 47, 48, 49, 50, 51, 52, 53, 54, 55, 56, 57, 58, 59], [1.0, 1.0, 1.0, 1.0, 1.0, 1.0, 1.0, 1.0, 1.0, 1.0, 1.0, 1.0, 1.0, 1.0, 1.0, 1.0, 1.0, 1.0, 1.0, 1.0, 1.0, 1.0, 1.0, 1.0, 0.5, 0.5, 0.5, 0.5, 0.5, 0.5, 0.5, 0.5, 0.5, 0.5, 0.5, 0.5, 0.0, 0.0, 0.0, 0.0, 0.0, 0.0, 0.0, 0.0, 0.0, 0.0, 0.0, 0.0, 0.0, 0.0, 0.0, 0.0, 0.0, 0.0, 0.0, 0.0, 0.0, 0.0, 0.0, 0.0]): _vg.add([_i], _w, 'REPLACE')
_vg = ob_maskedaftermirror.vertex_groups.new(name='Upper')
for _i, _w in zip([0, 1, 2, 3, 4, 5, 6, 7, 8, 9, 10, 11, 12, 13, 14, 15, 16, 17, 18, 19, 20, 21, 22, 23, 24, 25, 26, 27, 28, 29, 30, 31, 32, 33, 34, 35, 36, 37, 38, 39, 40, 41, 42, 43, 44, 45, 46, 47, 48, 49, 50, 51, 52, 53, 54, 55, 56, 57, 58, 59], [0.0, 0.0, 0.0, 0.0, 0.0, 0.0, 0.0, 0.0, 0.0, 0.0, 0.0, 0.0, 0.0, 0.0, 0.0, 0.0, 0.0, 0.0, 0.0, 0.0, 0.0, 0.0, 0.0, 0.0, 0.5, 0.5, 0.5, 0.5, 0.5, 0.5, 0.5, 0.5, 0.5, 0.5, 0.5, 0.5, 1.0, 1.0, 1.0, 1.0, 1.0, 1.0, 1.0, 1.0, 1.0, 1.0, 1.0, 1.0, 1.0, 1.0, 1.0, 1.0, 1.0, 1.0, 1.0, 1.0, 1.0, 1.0, 1.0, 1.0]): _vg.add([_i], _w, 'REPLACE')
_m = ob_maskedaftermirror.modifiers.new('Mirror', 'MIRROR')
_m.use_mirror_merge = False
_m = ob_maskedaftermirror.modifiers.new('Armature', 'ARMATURE')
_m.object = ob_stackrig
_m.vertex_group = 'Lower'

# ---- collection membership
scene.collection.objects.link(ob_stackrig)
scene.collection.objects.link(ob_otherrig)
scene.collection.objects.link(ob_mirrorfirst)
scene.collection.objects.link(ob_smoothafter)
scene.collection.objects.link(ob_subdivisionafter)
scene.collection.objects.link(ob_secondenabled)
scene.collection.objects.link(ob_twoskins)
scene.collection.objects.link(ob_maskedaftermirror)

# ---- scene / render settings (as saved in the file)
scene.frame_start = 1; scene.frame_end = 250; scene.frame_set(1)
scene.render.engine = 'BLENDER_EEVEE_NEXT'
scene.render.bake_bias = 0.0
scene.render.bake_samples = 0
scene.render.compositor_device = 'GPU'
scene.eevee.use_volume_custom_range = False
scene.eevee.fast_gi_thickness_near = 0.1
scene.eevee.fast_gi_thickness_far = 0.0
scene.eevee.ray_tracing_options.screen_trace_thickness = 0.1
bpy.context.view_layer.update()

# ---- added for rendering (the .blend has no active camera and no usable light): camera, sun + grey world if the file has none
cam_auto = bpy.data.cameras.new('AutoCamera')
cam_auto.lens = 50.0
cam_auto.sensor_width = 36.0
cam_auto.clip_end = 1000.0
ob_auto_camera = bpy.data.objects.new('AutoCamera', cam_auto)
scene.collection.objects.link(ob_auto_camera)
ob_auto_camera.location = (11.6269, -13.9523, 10.3016)
ob_auto_camera.rotation_euler = (1.09748, -7.21219e-08, 0.694738)
scene.camera = ob_auto_camera
light_auto_sun = bpy.data.lights.new('AutoSun', 'SUN')
light_auto_sun.energy = 3.0
light_auto_sun.angle = 0.0523599
ob_auto_sun = bpy.data.objects.new('AutoSun', light_auto_sun)
scene.collection.objects.link(ob_auto_sun)
ob_auto_sun.rotation_euler = (0.872665, 0.174533, 0.523599)
if scene.world is None:
    world_auto = bpy.data.worlds.new('AutoWorld')
    world_auto.color = (0.3, 0.3, 0.3)
    scene.world = world_auto
bpy.context.view_layer.update()
